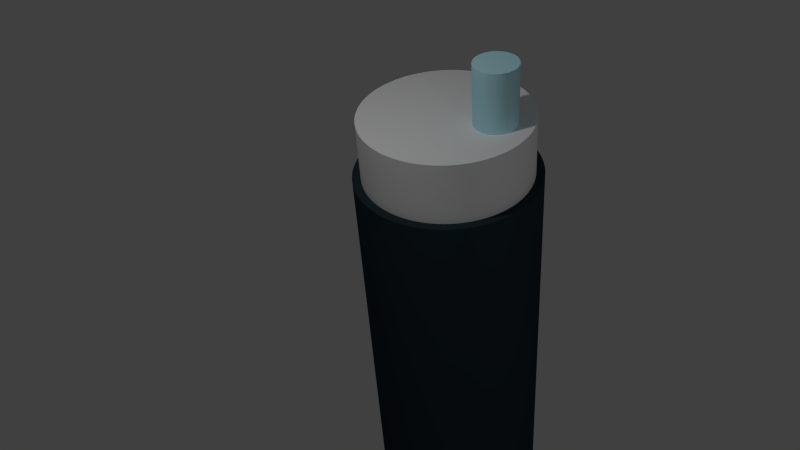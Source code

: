 # Source: cylinder.blend  (saved by Blender 2.72.0; exported with 4.5.12 LTS)
import bpy
from mathutils import Matrix  # noqa: F401  (used for matrix-valued properties, if any)

bpy.ops.wm.read_factory_settings(use_empty=True)
scene = bpy.context.scene
scene.name = 'Scene'

# ---- collections
col_collection_1 = bpy.data.collections.new('Collection 1'); scene.collection.children.link(col_collection_1)

# ---- materials (node trees are filled in below, after node groups)
mat_material = bpy.data.materials.new('Material')
mat_material.alpha_threshold = 0.0
mat_material.use_transparent_shadow = False
mat_material.diffuse_color = (0.538, 0.908, 1.0, 1.0)
mat_material.roughness = 0.5
mat_material_002 = bpy.data.materials.new('Material.002')
mat_material_002.alpha_threshold = 0.0
mat_material_002.use_transparent_shadow = False
mat_material_002.diffuse_color = (0.025, 0.041, 0.052, 1.0)
mat_material_002.roughness = 0.5
mat_material_001 = bpy.data.materials.new('Material.001')
mat_material_001.alpha_threshold = 0.0
mat_material_001.use_transparent_shadow = False
mat_material_001.diffuse_color = (1.0, 1.0, 1.0, 1.0)
mat_material_001.roughness = 0.5

# ---- material node trees

# ---- world
world_world = bpy.data.worlds.new('World'); scene.world = world_world
world_world.color = (0.05088, 0.05088, 0.05088)
world_world.use_sun_shadow = False
world_world.sun_shadow_jitter_overblur = 0.0
world_world.cycles.sampling_method = 'MANUAL'
world_world.cycles.sample_map_resolution = 256

# ---- cameras
cam_camera = bpy.data.cameras.new('Camera')
cam_camera.clip_end = 100.0
cam_camera.lens = 35.0
cam_camera.sensor_width = 32.0
cam_camera.sensor_height = 18.0
cam_camera.ortho_scale = 7.314
cam_camera.dof.focus_distance = 0.0
cam_camera.dof.aperture_fstop = 128.0

# ---- lights
light_point = bpy.data.lights.new('Point', 'POINT')
light_point.transmission_factor = 0.0
light_point.energy = 100.0
light_point.shadow_buffer_clip_start = 0.5
light_point.shadow_soft_size = 0.1
light_point.shadow_maximum_resolution = 0.006
light_point.use_absolute_resolution = True
light_point.cycles.use_multiple_importance_sampling = False
light_lamp = bpy.data.lights.new('Lamp', 'POINT')
light_lamp.transmission_factor = 0.0
light_lamp.cutoff_distance = 30.0
light_lamp.energy = 100.0
light_lamp.shadow_buffer_clip_start = 1.001
light_lamp.shadow_soft_size = 0.1
light_lamp.shadow_maximum_resolution = 0.006
light_lamp.use_absolute_resolution = True
light_lamp.cycles.use_multiple_importance_sampling = False

# ---- meshes
me_cube_002 = bpy.data.meshes.new('Cube.002')
me_cube_002.from_pydata([(-1.1, -1.1, -1.1), (-1.1, 1.1, -1.1), (1.1, 1.1, -1.1), (1.1, -1.1, -1.1), (-1.1, -1.1, 1.1), (-1.1, 1.1, 1.1), (1.1, 1.1, 1.1), (1.1, -1.1, 1.1)], [], [(4, 5, 1, 0), (5, 6, 2, 1), (6, 7, 3, 2), (7, 4, 0, 3), (0, 1, 2, 3), (7, 6, 5, 4)])
me_cube_002.use_remesh_preserve_volume = False
me_cube_002.use_remesh_preserve_attributes = False
me_cube_002.use_mirror_vertex_groups = False
me_cube_002.update()
me_cube = bpy.data.meshes.new('Cube')
me_cube.from_pydata([(-1.0, -1.0, -1.0), (-1.0, 1.0, -1.0), (1.0, 1.0, -1.0), (1.0, -1.0, -1.0), (-1.0, -1.0, 1.0), (-1.0, 1.0, 1.0), (1.0, 1.0, 1.0), (1.0, -1.0, 1.0)], [], [(4, 5, 1, 0), (5, 6, 2, 1), (6, 7, 3, 2), (7, 4, 0, 3), (0, 1, 2, 3), (7, 6, 5, 4)])
me_cube.use_remesh_preserve_volume = False
me_cube.use_remesh_preserve_attributes = False
me_cube.use_mirror_vertex_groups = False
me_cube.update()
me_cylinder_002 = bpy.data.meshes.new('Cylinder.002')
me_cylinder_002.from_pydata([(0.0, 0.25, -4.0), (0.0, 0.25, 4.0), (0.0157, 0.2495, -4.0), (0.0157, 0.2495, 4.0), (0.03133, 0.248, -4.0), (0.03133, 0.248, 4.0), (0.04685, 0.2456, -4.0), (0.04685, 0.2456, 4.0), (0.06217, 0.2421, -4.0), (0.06217, 0.2421, 4.0), (0.07725, 0.2378, -4.0), (0.07725, 0.2378, 4.0), (0.09203, 0.2324, -4.0), (0.09203, 0.2324, 4.0), (0.1064, 0.2262, -4.0), (0.1064, 0.2262, 4.0), (0.1204, 0.2191, -4.0), (0.1204, 0.2191, 4.0), (0.134, 0.2111, -4.0), (0.134, 0.2111, 4.0), (0.1469, 0.2023, -4.0), (0.1469, 0.2023, 4.0), (0.1594, 0.1926, -4.0), (0.1594, 0.1926, 4.0), (0.1711, 0.1822, -4.0), (0.1711, 0.1822, 4.0), (0.1822, 0.1711, -4.0), (0.1822, 0.1711, 4.0), (0.1926, 0.1594, -4.0), (0.1926, 0.1594, 4.0), (0.2023, 0.1469, -4.0), (0.2023, 0.1469, 4.0), (0.2111, 0.134, -4.0), (0.2111, 0.134, 4.0), (0.2191, 0.1204, -4.0), (0.2191, 0.1204, 4.0), (0.2262, 0.1064, -4.0), (0.2262, 0.1064, 4.0), (0.2324, 0.09203, -4.0), (0.2324, 0.09203, 4.0), (0.2378, 0.07725, -4.0), (0.2378, 0.07725, 4.0), (0.2421, 0.06217, -4.0), (0.2421, 0.06217, 4.0), (0.2456, 0.04685, -4.0), (0.2456, 0.04685, 4.0), (0.248, 0.03133, -4.0), (0.248, 0.03133, 4.0), (0.2495, 0.0157, -4.0), (0.2495, 0.0157, 4.0), (0.25, -1.003e-07, -4.0), (0.25, -1.003e-07, 4.0), (0.2495, -0.0157, -4.0), (0.2495, -0.0157, 4.0), (0.248, -0.03133, -4.0), (0.248, -0.03133, 4.0), (0.2456, -0.04685, -4.0), (0.2456, -0.04685, 4.0), (0.2421, -0.06217, -4.0), (0.2421, -0.06217, 4.0), (0.2378, -0.07725, -4.0), (0.2378, -0.07725, 4.0), (0.2324, -0.09203, -4.0), (0.2324, -0.09203, 4.0), (0.2262, -0.1064, -4.0), (0.2262, -0.1064, 4.0), (0.2191, -0.1204, -4.0), (0.2191, -0.1204, 4.0), (0.2111, -0.134, -4.0), (0.2111, -0.134, 4.0), (0.2023, -0.1469, -4.0), (0.2023, -0.1469, 4.0), (0.1926, -0.1594, -4.0), (0.1926, -0.1594, 4.0), (0.1822, -0.1711, -4.0), (0.1822, -0.1711, 4.0), (0.1711, -0.1822, -4.0), (0.1711, -0.1822, 4.0), (0.1594, -0.1926, -4.0), (0.1594, -0.1926, 4.0), (0.1469, -0.2023, -4.0), (0.1469, -0.2023, 4.0), (0.134, -0.2111, -4.0), (0.134, -0.2111, 4.0), (0.1204, -0.2191, -4.0), (0.1204, -0.2191, 4.0), (0.1064, -0.2262, -4.0), (0.1064, -0.2262, 4.0), (0.09203, -0.2324, -4.0), (0.09203, -0.2324, 4.0), (0.07725, -0.2378, -4.0), (0.07725, -0.2378, 4.0), (0.06217, -0.2421, -4.0), (0.06217, -0.2421, 4.0), (0.04685, -0.2456, -4.0), (0.04685, -0.2456, 4.0), (0.03133, -0.248, -4.0), (0.03133, -0.248, 4.0), (0.0157, -0.2495, -4.0), (0.0157, -0.2495, 4.0), (-2.603e-07, -0.25, -4.0), (-2.603e-07, -0.25, 4.0), (-0.0157, -0.2495, -4.0), (-0.0157, -0.2495, 4.0), (-0.03133, -0.248, -4.0), (-0.03133, -0.248, 4.0), (-0.04685, -0.2456, -4.0), (-0.04685, -0.2456, 4.0), (-0.06217, -0.2421, -4.0), (-0.06217, -0.2421, 4.0), (-0.07725, -0.2378, -4.0), (-0.07725, -0.2378, 4.0), (-0.09203, -0.2324, -4.0), (-0.09203, -0.2324, 4.0), (-0.1064, -0.2262, -4.0), (-0.1064, -0.2262, 4.0), (-0.1204, -0.2191, -4.0), (-0.1204, -0.2191, 4.0), (-0.134, -0.2111, -4.0), (-0.134, -0.2111, 4.0), (-0.1469, -0.2023, -4.0), (-0.1469, -0.2023, 4.0), (-0.1594, -0.1926, -4.0), (-0.1594, -0.1926, 4.0), (-0.1711, -0.1822, -4.0), (-0.1711, -0.1822, 4.0), (-0.1822, -0.1711, -4.0), (-0.1822, -0.1711, 4.0), (-0.1926, -0.1594, -4.0), (-0.1926, -0.1594, 4.0), (-0.2023, -0.1469, -4.0), (-0.2023, -0.1469, 4.0), (-0.2111, -0.134, -4.0), (-0.2111, -0.134, 4.0), (-0.2191, -0.1204, -4.0), (-0.2191, -0.1204, 4.0), (-0.2262, -0.1064, -4.0), (-0.2262, -0.1064, 4.0), (-0.2324, -0.09203, -4.0), (-0.2324, -0.09203, 4.0), (-0.2378, -0.07725, -4.0), (-0.2378, -0.07725, 4.0), (-0.2421, -0.06217, -4.0), (-0.2421, -0.06217, 4.0), (-0.2456, -0.04684, -4.0), (-0.2456, -0.04684, 4.0), (-0.248, -0.03133, -4.0), (-0.248, -0.03133, 4.0), (-0.2495, -0.0157, -4.0), (-0.2495, -0.0157, 4.0), (-0.25, 3.606e-07, -4.0), (-0.25, 3.606e-07, 4.0), (-0.2495, 0.0157, -4.0), (-0.2495, 0.0157, 4.0), (-0.248, 0.03133, -4.0), (-0.248, 0.03133, 4.0), (-0.2456, 0.04685, -4.0), (-0.2456, 0.04685, 4.0), (-0.2421, 0.06217, -4.0), (-0.2421, 0.06217, 4.0), (-0.2378, 0.07725, -4.0), (-0.2378, 0.07725, 4.0), (-0.2324, 0.09203, -4.0), (-0.2324, 0.09203, 4.0), (-0.2262, 0.1064, -4.0), (-0.2262, 0.1064, 4.0), (-0.2191, 0.1204, -4.0), (-0.2191, 0.1204, 4.0), (-0.2111, 0.134, -4.0), (-0.2111, 0.134, 4.0), (-0.2023, 0.1469, -4.0), (-0.2023, 0.1469, 4.0), (-0.1926, 0.1594, -4.0), (-0.1926, 0.1594, 4.0), (-0.1822, 0.1711, -4.0), (-0.1822, 0.1711, 4.0), (-0.1711, 0.1822, -4.0), (-0.1711, 0.1822, 4.0), (-0.1594, 0.1926, -4.0), (-0.1594, 0.1926, 4.0), (-0.1469, 0.2023, -4.0), (-0.1469, 0.2023, 4.0), (-0.134, 0.2111, -4.0), (-0.134, 0.2111, 4.0), (-0.1204, 0.2191, -4.0), (-0.1204, 0.2191, 4.0), (-0.1064, 0.2262, -4.0), (-0.1064, 0.2262, 4.0), (-0.09203, 0.2324, -4.0), (-0.09203, 0.2324, 4.0), (-0.07725, 0.2378, -4.0), (-0.07725, 0.2378, 4.0), (-0.06217, 0.2421, -4.0), (-0.06217, 0.2421, 4.0), (-0.04684, 0.2456, -4.0), (-0.04684, 0.2456, 4.0), (-0.03133, 0.248, -4.0), (-0.03133, 0.248, 4.0), (-0.0157, 0.2495, -4.0), (-0.0157, 0.2495, 4.0)], [], [(0, 1, 3, 2), (2, 3, 5, 4), (4, 5, 7, 6), (6, 7, 9, 8), (8, 9, 11, 10), (10, 11, 13, 12), (12, 13, 15, 14), (14, 15, 17, 16), (16, 17, 19, 18), (18, 19, 21, 20), (20, 21, 23, 22), (22, 23, 25, 24), (24, 25, 27, 26), (26, 27, 29, 28), (28, 29, 31, 30), (30, 31, 33, 32), (32, 33, 35, 34), (34, 35, 37, 36), (36, 37, 39, 38), (38, 39, 41, 40), (40, 41, 43, 42), (42, 43, 45, 44), (44, 45, 47, 46), (46, 47, 49, 48), (48, 49, 51, 50), (50, 51, 53, 52), (52, 53, 55, 54), (54, 55, 57, 56), (56, 57, 59, 58), (58, 59, 61, 60), (60, 61, 63, 62), (62, 63, 65, 64), (64, 65, 67, 66), (66, 67, 69, 68), (68, 69, 71, 70), (70, 71, 73, 72), (72, 73, 75, 74), (74, 75, 77, 76), (76, 77, 79, 78), (78, 79, 81, 80), (80, 81, 83, 82), (82, 83, 85, 84), (84, 85, 87, 86), (86, 87, 89, 88), (88, 89, 91, 90), (90, 91, 93, 92), (92, 93, 95, 94), (94, 95, 97, 96), (96, 97, 99, 98), (98, 99, 101, 100), (100, 101, 103, 102), (102, 103, 105, 104), (104, 105, 107, 106), (106, 107, 109, 108), (108, 109, 111, 110), (110, 111, 113, 112), (112, 113, 115, 114), (114, 115, 117, 116), (116, 117, 119, 118), (118, 119, 121, 120), (120, 121, 123, 122), (122, 123, 125, 124), (124, 125, 127, 126), (126, 127, 129, 128), (128, 129, 131, 130), (130, 131, 133, 132), (132, 133, 135, 134), (134, 135, 137, 136), (136, 137, 139, 138), (138, 139, 141, 140), (140, 141, 143, 142), (142, 143, 145, 144), (144, 145, 147, 146), (146, 147, 149, 148), (148, 149, 151, 150), (150, 151, 153, 152), (152, 153, 155, 154), (154, 155, 157, 156), (156, 157, 159, 158), (158, 159, 161, 160), (160, 161, 163, 162), (162, 163, 165, 164), (164, 165, 167, 166), (166, 167, 169, 168), (168, 169, 171, 170), (170, 171, 173, 172), (172, 173, 175, 174), (174, 175, 177, 176), (176, 177, 179, 178), (178, 179, 181, 180), (180, 181, 183, 182), (182, 183, 185, 184), (184, 185, 187, 186), (186, 187, 189, 188), (188, 189, 191, 190), (190, 191, 193, 192), (192, 193, 195, 194), (194, 195, 197, 196), (3, 1, 199, 197, 195, 193, 191, 189, 187, 185, 183, 181, 179, 177, 175, 173, 171, 169, 167, 165, 163, 161, 159, 157, 155, 153, 151, 149, 147, 145, 143, 141, 139, 137, 135, 133, 131, 129, 127, 125, 123, 121, 119, 117, 115, 113, 111, 109, 107, 105, 103, 101, 99, 97, 95, 93, 91, 89, 87, 85, 83, 81, 79, 77, 75, 73, 71, 69, 67, 65, 63, 61, 59, 57, 55, 53, 51, 49, 47, 45, 43, 41, 39, 37, 35, 33, 31, 29, 27, 25, 23, 21, 19, 17, 15, 13, 11, 9, 7, 5), (198, 199, 1, 0), (196, 197, 199, 198), (0, 2, 4, 6, 8, 10, 12, 14, 16, 18, 20, 22, 24, 26, 28, 30, 32, 34, 36, 38, 40, 42, 44, 46, 48, 50, 52, 54, 56, 58, 60, 62, 64, 66, 68, 70, 72, 74, 76, 78, 80, 82, 84, 86, 88, 90, 92, 94, 96, 98, 100, 102, 104, 106, 108, 110, 112, 114, 116, 118, 120, 122, 124, 126, 128, 130, 132, 134, 136, 138, 140, 142, 144, 146, 148, 150, 152, 154, 156, 158, 160, 162, 164, 166, 168, 170, 172, 174, 176, 178, 180, 182, 184, 186, 188, 190, 192, 194, 196, 198)])
me_cylinder_002.materials.append(mat_material)
me_cylinder_002.use_remesh_preserve_volume = False
me_cylinder_002.use_remesh_preserve_attributes = False
me_cylinder_002.use_mirror_vertex_groups = False
me_cylinder_002.update()
me_cylinder_001 = bpy.data.meshes.new('Cylinder.001')
me_cylinder_001.from_pydata([(0.0, 1.1, -4.0), (0.0, 1.1, 4.0), (0.06907, 1.098, -4.0), (0.06907, 1.098, 4.0), (0.1379, 1.091, -4.0), (0.1379, 1.091, 4.0), (0.2061, 1.081, -4.0), (0.2061, 1.081, 4.0), (0.2736, 1.065, -4.0), (0.2736, 1.065, 4.0), (0.3399, 1.046, -4.0), (0.3399, 1.046, 4.0), (0.4049, 1.023, -4.0), (0.4049, 1.023, 4.0), (0.4684, 0.9953, -4.0), (0.4684, 0.9953, 4.0), (0.5299, 0.9639, -4.0), (0.5299, 0.9639, 4.0), (0.5894, 0.9288, -4.0), (0.5894, 0.9288, 4.0), (0.6466, 0.8899, -4.0), (0.6466, 0.8899, 4.0), (0.7012, 0.8476, -4.0), (0.7012, 0.8476, 4.0), (0.753, 0.8019, -4.0), (0.753, 0.8019, 4.0), (0.8019, 0.753, -4.0), (0.8019, 0.753, 4.0), (0.8476, 0.7012, -4.0), (0.8476, 0.7012, 4.0), (0.8899, 0.6466, -4.0), (0.8899, 0.6466, 4.0), (0.9288, 0.5894, -4.0), (0.9288, 0.5894, 4.0), (0.9639, 0.5299, -4.0), (0.9639, 0.5299, 4.0), (0.9953, 0.4684, -4.0), (0.9953, 0.4684, 4.0), (1.023, 0.4049, -4.0), (1.023, 0.4049, 4.0), (1.046, 0.3399, -4.0), (1.046, 0.3399, 4.0), (1.065, 0.2736, -4.0), (1.065, 0.2736, 4.0), (1.081, 0.2061, -4.0), (1.081, 0.2061, 4.0), (1.091, 0.1379, -4.0), (1.091, 0.1379, 4.0), (1.098, 0.06907, -4.0), (1.098, 0.06907, 4.0), (1.1, -4.415e-07, -4.0), (1.1, -4.415e-07, 4.0), (1.098, -0.06907, -4.0), (1.098, -0.06907, 4.0), (1.091, -0.1379, -4.0), (1.091, -0.1379, 4.0), (1.081, -0.2061, -4.0), (1.081, -0.2061, 4.0), (1.065, -0.2736, -4.0), (1.065, -0.2736, 4.0), (1.046, -0.3399, -4.0), (1.046, -0.3399, 4.0), (1.023, -0.4049, -4.0), (1.023, -0.4049, 4.0), (0.9953, -0.4684, -4.0), (0.9953, -0.4684, 4.0), (0.9639, -0.5299, -4.0), (0.9639, -0.5299, 4.0), (0.9288, -0.5894, -4.0), (0.9288, -0.5894, 4.0), (0.8899, -0.6466, -4.0), (0.8899, -0.6466, 4.0), (0.8476, -0.7012, -4.0), (0.8476, -0.7012, 4.0), (0.8019, -0.753, -4.0), (0.8019, -0.753, 4.0), (0.753, -0.8019, -4.0), (0.753, -0.8019, 4.0), (0.7012, -0.8476, -4.0), (0.7012, -0.8476, 4.0), (0.6466, -0.8899, -4.0), (0.6466, -0.8899, 4.0), (0.5894, -0.9288, -4.0), (0.5894, -0.9288, 4.0), (0.5299, -0.9639, -4.0), (0.5299, -0.9639, 4.0), (0.4684, -0.9953, -4.0), (0.4684, -0.9953, 4.0), (0.4049, -1.023, -4.0), (0.4049, -1.023, 4.0), (0.3399, -1.046, -4.0), (0.3399, -1.046, 4.0), (0.2736, -1.065, -4.0), (0.2736, -1.065, 4.0), (0.2061, -1.081, -4.0), (0.2061, -1.081, 4.0), (0.1379, -1.091, -4.0), (0.1379, -1.091, 4.0), (0.06907, -1.098, -4.0), (0.06907, -1.098, 4.0), (-1.145e-06, -1.1, -4.0), (-1.145e-06, -1.1, 4.0), (-0.06907, -1.098, -4.0), (-0.06907, -1.098, 4.0), (-0.1379, -1.091, -4.0), (-0.1379, -1.091, 4.0), (-0.2061, -1.081, -4.0), (-0.2061, -1.081, 4.0), (-0.2736, -1.065, -4.0), (-0.2736, -1.065, 4.0), (-0.3399, -1.046, -4.0), (-0.3399, -1.046, 4.0), (-0.4049, -1.023, -4.0), (-0.4049, -1.023, 4.0), (-0.4684, -0.9953, -4.0), (-0.4684, -0.9953, 4.0), (-0.5299, -0.9639, -4.0), (-0.5299, -0.9639, 4.0), (-0.5894, -0.9288, -4.0), (-0.5894, -0.9288, 4.0), (-0.6466, -0.8899, -4.0), (-0.6466, -0.8899, 4.0), (-0.7012, -0.8476, -4.0), (-0.7012, -0.8476, 4.0), (-0.753, -0.8019, -4.0), (-0.753, -0.8019, 4.0), (-0.8019, -0.753, -4.0), (-0.8019, -0.753, 4.0), (-0.8476, -0.7012, -4.0), (-0.8476, -0.7012, 4.0), (-0.8899, -0.6466, -4.0), (-0.8899, -0.6466, 4.0), (-0.9288, -0.5894, -4.0), (-0.9288, -0.5894, 4.0), (-0.9639, -0.5299, -4.0), (-0.9639, -0.5299, 4.0), (-0.9953, -0.4684, -4.0), (-0.9953, -0.4684, 4.0), (-1.023, -0.4049, -4.0), (-1.023, -0.4049, 4.0), (-1.046, -0.3399, -4.0), (-1.046, -0.3399, 4.0), (-1.065, -0.2736, -4.0), (-1.065, -0.2736, 4.0), (-1.081, -0.2061, -4.0), (-1.081, -0.2061, 4.0), (-1.091, -0.1379, -4.0), (-1.091, -0.1379, 4.0), (-1.098, -0.06907, -4.0), (-1.098, -0.06907, 4.0), (-1.1, 1.587e-06, -4.0), (-1.1, 1.587e-06, 4.0), (-1.098, 0.06907, -4.0), (-1.098, 0.06907, 4.0), (-1.091, 0.1379, -4.0), (-1.091, 0.1379, 4.0), (-1.081, 0.2061, -4.0), (-1.081, 0.2061, 4.0), (-1.065, 0.2736, -4.0), (-1.065, 0.2736, 4.0), (-1.046, 0.3399, -4.0), (-1.046, 0.3399, 4.0), (-1.023, 0.4049, -4.0), (-1.023, 0.4049, 4.0), (-0.9953, 0.4684, -4.0), (-0.9953, 0.4684, 4.0), (-0.9639, 0.5299, -4.0), (-0.9639, 0.5299, 4.0), (-0.9288, 0.5894, -4.0), (-0.9288, 0.5894, 4.0), (-0.8899, 0.6466, -4.0), (-0.8899, 0.6466, 4.0), (-0.8476, 0.7012, -4.0), (-0.8476, 0.7012, 4.0), (-0.8019, 0.753, -4.0), (-0.8019, 0.753, 4.0), (-0.753, 0.8019, -4.0), (-0.753, 0.8019, 4.0), (-0.7012, 0.8476, -4.0), (-0.7012, 0.8476, 4.0), (-0.6466, 0.8899, -4.0), (-0.6466, 0.8899, 4.0), (-0.5894, 0.9288, -4.0), (-0.5894, 0.9288, 4.0), (-0.5299, 0.9639, -4.0), (-0.5299, 0.9639, 4.0), (-0.4684, 0.9953, -4.0), (-0.4684, 0.9953, 4.0), (-0.4049, 1.023, -4.0), (-0.4049, 1.023, 4.0), (-0.3399, 1.046, -4.0), (-0.3399, 1.046, 4.0), (-0.2736, 1.065, -4.0), (-0.2736, 1.065, 4.0), (-0.2061, 1.081, -4.0), (-0.2061, 1.081, 4.0), (-0.1379, 1.091, -4.0), (-0.1379, 1.091, 4.0), (-0.06907, 1.098, -4.0), (-0.06907, 1.098, 4.0)], [], [(0, 1, 3, 2), (2, 3, 5, 4), (4, 5, 7, 6), (6, 7, 9, 8), (8, 9, 11, 10), (10, 11, 13, 12), (12, 13, 15, 14), (14, 15, 17, 16), (16, 17, 19, 18), (18, 19, 21, 20), (20, 21, 23, 22), (22, 23, 25, 24), (24, 25, 27, 26), (26, 27, 29, 28), (28, 29, 31, 30), (30, 31, 33, 32), (32, 33, 35, 34), (34, 35, 37, 36), (36, 37, 39, 38), (38, 39, 41, 40), (40, 41, 43, 42), (42, 43, 45, 44), (44, 45, 47, 46), (46, 47, 49, 48), (48, 49, 51, 50), (50, 51, 53, 52), (52, 53, 55, 54), (54, 55, 57, 56), (56, 57, 59, 58), (58, 59, 61, 60), (60, 61, 63, 62), (62, 63, 65, 64), (64, 65, 67, 66), (66, 67, 69, 68), (68, 69, 71, 70), (70, 71, 73, 72), (72, 73, 75, 74), (74, 75, 77, 76), (76, 77, 79, 78), (78, 79, 81, 80), (80, 81, 83, 82), (82, 83, 85, 84), (84, 85, 87, 86), (86, 87, 89, 88), (88, 89, 91, 90), (90, 91, 93, 92), (92, 93, 95, 94), (94, 95, 97, 96), (96, 97, 99, 98), (98, 99, 101, 100), (100, 101, 103, 102), (102, 103, 105, 104), (104, 105, 107, 106), (106, 107, 109, 108), (108, 109, 111, 110), (110, 111, 113, 112), (112, 113, 115, 114), (114, 115, 117, 116), (116, 117, 119, 118), (118, 119, 121, 120), (120, 121, 123, 122), (122, 123, 125, 124), (124, 125, 127, 126), (126, 127, 129, 128), (128, 129, 131, 130), (130, 131, 133, 132), (132, 133, 135, 134), (134, 135, 137, 136), (136, 137, 139, 138), (138, 139, 141, 140), (140, 141, 143, 142), (142, 143, 145, 144), (144, 145, 147, 146), (146, 147, 149, 148), (148, 149, 151, 150), (150, 151, 153, 152), (152, 153, 155, 154), (154, 155, 157, 156), (156, 157, 159, 158), (158, 159, 161, 160), (160, 161, 163, 162), (162, 163, 165, 164), (164, 165, 167, 166), (166, 167, 169, 168), (168, 169, 171, 170), (170, 171, 173, 172), (172, 173, 175, 174), (174, 175, 177, 176), (176, 177, 179, 178), (178, 179, 181, 180), (180, 181, 183, 182), (182, 183, 185, 184), (184, 185, 187, 186), (186, 187, 189, 188), (188, 189, 191, 190), (190, 191, 193, 192), (192, 193, 195, 194), (194, 195, 197, 196), (3, 1, 199, 197, 195, 193, 191, 189, 187, 185, 183, 181, 179, 177, 175, 173, 171, 169, 167, 165, 163, 161, 159, 157, 155, 153, 151, 149, 147, 145, 143, 141, 139, 137, 135, 133, 131, 129, 127, 125, 123, 121, 119, 117, 115, 113, 111, 109, 107, 105, 103, 101, 99, 97, 95, 93, 91, 89, 87, 85, 83, 81, 79, 77, 75, 73, 71, 69, 67, 65, 63, 61, 59, 57, 55, 53, 51, 49, 47, 45, 43, 41, 39, 37, 35, 33, 31, 29, 27, 25, 23, 21, 19, 17, 15, 13, 11, 9, 7, 5), (198, 199, 1, 0), (196, 197, 199, 198), (0, 2, 4, 6, 8, 10, 12, 14, 16, 18, 20, 22, 24, 26, 28, 30, 32, 34, 36, 38, 40, 42, 44, 46, 48, 50, 52, 54, 56, 58, 60, 62, 64, 66, 68, 70, 72, 74, 76, 78, 80, 82, 84, 86, 88, 90, 92, 94, 96, 98, 100, 102, 104, 106, 108, 110, 112, 114, 116, 118, 120, 122, 124, 126, 128, 130, 132, 134, 136, 138, 140, 142, 144, 146, 148, 150, 152, 154, 156, 158, 160, 162, 164, 166, 168, 170, 172, 174, 176, 178, 180, 182, 184, 186, 188, 190, 192, 194, 196, 198)])
me_cylinder_001.materials.append(mat_material_002)
me_cylinder_001.use_remesh_preserve_volume = False
me_cylinder_001.use_remesh_preserve_attributes = False
me_cylinder_001.use_mirror_vertex_groups = False
me_cylinder_001.update()
me_cylinder = bpy.data.meshes.new('Cylinder')
me_cylinder.from_pydata([(0.0, 1.0, -4.0), (0.0, 1.0, 4.0), (0.06279, 0.998, -4.0), (0.06279, 0.998, 4.0), (0.1253, 0.9921, -4.0), (0.1253, 0.9921, 4.0), (0.1874, 0.9823, -4.0), (0.1874, 0.9823, 4.0), (0.2487, 0.9686, -4.0), (0.2487, 0.9686, 4.0), (0.309, 0.9511, -4.0), (0.309, 0.9511, 4.0), (0.3681, 0.9298, -4.0), (0.3681, 0.9298, 4.0), (0.4258, 0.9048, -4.0), (0.4258, 0.9048, 4.0), (0.4818, 0.8763, -4.0), (0.4818, 0.8763, 4.0), (0.5358, 0.8443, -4.0), (0.5358, 0.8443, 4.0), (0.5878, 0.809, -4.0), (0.5878, 0.809, 4.0), (0.6374, 0.7705, -4.0), (0.6374, 0.7705, 4.0), (0.6845, 0.729, -4.0), (0.6845, 0.729, 4.0), (0.729, 0.6845, -4.0), (0.729, 0.6845, 4.0), (0.7705, 0.6374, -4.0), (0.7705, 0.6374, 4.0), (0.809, 0.5878, -4.0), (0.809, 0.5878, 4.0), (0.8443, 0.5358, -4.0), (0.8443, 0.5358, 4.0), (0.8763, 0.4818, -4.0), (0.8763, 0.4818, 4.0), (0.9048, 0.4258, -4.0), (0.9048, 0.4258, 4.0), (0.9298, 0.3681, -4.0), (0.9298, 0.3681, 4.0), (0.9511, 0.309, -4.0), (0.9511, 0.309, 4.0), (0.9686, 0.2487, -4.0), (0.9686, 0.2487, 4.0), (0.9823, 0.1874, -4.0), (0.9823, 0.1874, 4.0), (0.9921, 0.1253, -4.0), (0.9921, 0.1253, 4.0), (0.998, 0.06279, -4.0), (0.998, 0.06279, 4.0), (1.0, -4.013e-07, -4.0), (1.0, -4.013e-07, 4.0), (0.998, -0.06279, -4.0), (0.998, -0.06279, 4.0), (0.9921, -0.1253, -4.0), (0.9921, -0.1253, 4.0), (0.9823, -0.1874, -4.0), (0.9823, -0.1874, 4.0), (0.9686, -0.2487, -4.0), (0.9686, -0.2487, 4.0), (0.9511, -0.309, -4.0), (0.9511, -0.309, 4.0), (0.9298, -0.3681, -4.0), (0.9298, -0.3681, 4.0), (0.9048, -0.4258, -4.0), (0.9048, -0.4258, 4.0), (0.8763, -0.4818, -4.0), (0.8763, -0.4818, 4.0), (0.8443, -0.5358, -4.0), (0.8443, -0.5358, 4.0), (0.809, -0.5878, -4.0), (0.809, -0.5878, 4.0), (0.7705, -0.6374, -4.0), (0.7705, -0.6374, 4.0), (0.729, -0.6845, -4.0), (0.729, -0.6845, 4.0), (0.6845, -0.729, -4.0), (0.6845, -0.729, 4.0), (0.6374, -0.7705, -4.0), (0.6374, -0.7705, 4.0), (0.5878, -0.809, -4.0), (0.5878, -0.809, 4.0), (0.5358, -0.8443, -4.0), (0.5358, -0.8443, 4.0), (0.4818, -0.8763, -4.0), (0.4818, -0.8763, 4.0), (0.4258, -0.9048, -4.0), (0.4258, -0.9048, 4.0), (0.3681, -0.9298, -4.0), (0.3681, -0.9298, 4.0), (0.309, -0.9511, -4.0), (0.309, -0.9511, 4.0), (0.2487, -0.9686, -4.0), (0.2487, -0.9686, 4.0), (0.1874, -0.9823, -4.0), (0.1874, -0.9823, 4.0), (0.1253, -0.9921, -4.0), (0.1253, -0.9921, 4.0), (0.06279, -0.998, -4.0), (0.06279, -0.998, 4.0), (-1.041e-06, -1.0, -4.0), (-1.041e-06, -1.0, 4.0), (-0.06279, -0.998, -4.0), (-0.06279, -0.998, 4.0), (-0.1253, -0.9921, -4.0), (-0.1253, -0.9921, 4.0), (-0.1874, -0.9823, -4.0), (-0.1874, -0.9823, 4.0), (-0.2487, -0.9686, -4.0), (-0.2487, -0.9686, 4.0), (-0.309, -0.9511, -4.0), (-0.309, -0.9511, 4.0), (-0.3681, -0.9298, -4.0), (-0.3681, -0.9298, 4.0), (-0.4258, -0.9048, -4.0), (-0.4258, -0.9048, 4.0), (-0.4818, -0.8763, -4.0), (-0.4818, -0.8763, 4.0), (-0.5358, -0.8443, -4.0), (-0.5358, -0.8443, 4.0), (-0.5878, -0.809, -4.0), (-0.5878, -0.809, 4.0), (-0.6374, -0.7705, -4.0), (-0.6374, -0.7705, 4.0), (-0.6845, -0.729, -4.0), (-0.6845, -0.729, 4.0), (-0.729, -0.6845, -4.0), (-0.729, -0.6845, 4.0), (-0.7705, -0.6374, -4.0), (-0.7705, -0.6374, 4.0), (-0.809, -0.5878, -4.0), (-0.809, -0.5878, 4.0), (-0.8443, -0.5358, -4.0), (-0.8443, -0.5358, 4.0), (-0.8763, -0.4818, -4.0), (-0.8763, -0.4818, 4.0), (-0.9048, -0.4258, -4.0), (-0.9048, -0.4258, 4.0), (-0.9298, -0.3681, -4.0), (-0.9298, -0.3681, 4.0), (-0.9511, -0.309, -4.0), (-0.9511, -0.309, 4.0), (-0.9686, -0.2487, -4.0), (-0.9686, -0.2487, 4.0), (-0.9823, -0.1874, -4.0), (-0.9823, -0.1874, 4.0), (-0.9921, -0.1253, -4.0), (-0.9921, -0.1253, 4.0), (-0.998, -0.06279, -4.0), (-0.998, -0.06279, 4.0), (-1.0, 1.442e-06, -4.0), (-1.0, 1.442e-06, 4.0), (-0.998, 0.06279, -4.0), (-0.998, 0.06279, 4.0), (-0.9921, 0.1253, -4.0), (-0.9921, 0.1253, 4.0), (-0.9823, 0.1874, -4.0), (-0.9823, 0.1874, 4.0), (-0.9686, 0.2487, -4.0), (-0.9686, 0.2487, 4.0), (-0.9511, 0.309, -4.0), (-0.9511, 0.309, 4.0), (-0.9298, 0.3681, -4.0), (-0.9298, 0.3681, 4.0), (-0.9048, 0.4258, -4.0), (-0.9048, 0.4258, 4.0), (-0.8763, 0.4818, -4.0), (-0.8763, 0.4818, 4.0), (-0.8443, 0.5358, -4.0), (-0.8443, 0.5358, 4.0), (-0.809, 0.5878, -4.0), (-0.809, 0.5878, 4.0), (-0.7705, 0.6374, -4.0), (-0.7705, 0.6374, 4.0), (-0.729, 0.6845, -4.0), (-0.729, 0.6845, 4.0), (-0.6845, 0.729, -4.0), (-0.6845, 0.729, 4.0), (-0.6374, 0.7705, -4.0), (-0.6374, 0.7705, 4.0), (-0.5878, 0.809, -4.0), (-0.5878, 0.809, 4.0), (-0.5358, 0.8443, -4.0), (-0.5358, 0.8443, 4.0), (-0.4818, 0.8763, -4.0), (-0.4818, 0.8763, 4.0), (-0.4258, 0.9048, -4.0), (-0.4258, 0.9048, 4.0), (-0.3681, 0.9298, -4.0), (-0.3681, 0.9298, 4.0), (-0.309, 0.9511, -4.0), (-0.309, 0.9511, 4.0), (-0.2487, 0.9686, -4.0), (-0.2487, 0.9686, 4.0), (-0.1874, 0.9823, -4.0), (-0.1874, 0.9823, 4.0), (-0.1253, 0.9921, -4.0), (-0.1253, 0.9921, 4.0), (-0.06279, 0.998, -4.0), (-0.06279, 0.998, 4.0)], [], [(0, 1, 3, 2), (2, 3, 5, 4), (4, 5, 7, 6), (6, 7, 9, 8), (8, 9, 11, 10), (10, 11, 13, 12), (12, 13, 15, 14), (14, 15, 17, 16), (16, 17, 19, 18), (18, 19, 21, 20), (20, 21, 23, 22), (22, 23, 25, 24), (24, 25, 27, 26), (26, 27, 29, 28), (28, 29, 31, 30), (30, 31, 33, 32), (32, 33, 35, 34), (34, 35, 37, 36), (36, 37, 39, 38), (38, 39, 41, 40), (40, 41, 43, 42), (42, 43, 45, 44), (44, 45, 47, 46), (46, 47, 49, 48), (48, 49, 51, 50), (50, 51, 53, 52), (52, 53, 55, 54), (54, 55, 57, 56), (56, 57, 59, 58), (58, 59, 61, 60), (60, 61, 63, 62), (62, 63, 65, 64), (64, 65, 67, 66), (66, 67, 69, 68), (68, 69, 71, 70), (70, 71, 73, 72), (72, 73, 75, 74), (74, 75, 77, 76), (76, 77, 79, 78), (78, 79, 81, 80), (80, 81, 83, 82), (82, 83, 85, 84), (84, 85, 87, 86), (86, 87, 89, 88), (88, 89, 91, 90), (90, 91, 93, 92), (92, 93, 95, 94), (94, 95, 97, 96), (96, 97, 99, 98), (98, 99, 101, 100), (100, 101, 103, 102), (102, 103, 105, 104), (104, 105, 107, 106), (106, 107, 109, 108), (108, 109, 111, 110), (110, 111, 113, 112), (112, 113, 115, 114), (114, 115, 117, 116), (116, 117, 119, 118), (118, 119, 121, 120), (120, 121, 123, 122), (122, 123, 125, 124), (124, 125, 127, 126), (126, 127, 129, 128), (128, 129, 131, 130), (130, 131, 133, 132), (132, 133, 135, 134), (134, 135, 137, 136), (136, 137, 139, 138), (138, 139, 141, 140), (140, 141, 143, 142), (142, 143, 145, 144), (144, 145, 147, 146), (146, 147, 149, 148), (148, 149, 151, 150), (150, 151, 153, 152), (152, 153, 155, 154), (154, 155, 157, 156), (156, 157, 159, 158), (158, 159, 161, 160), (160, 161, 163, 162), (162, 163, 165, 164), (164, 165, 167, 166), (166, 167, 169, 168), (168, 169, 171, 170), (170, 171, 173, 172), (172, 173, 175, 174), (174, 175, 177, 176), (176, 177, 179, 178), (178, 179, 181, 180), (180, 181, 183, 182), (182, 183, 185, 184), (184, 185, 187, 186), (186, 187, 189, 188), (188, 189, 191, 190), (190, 191, 193, 192), (192, 193, 195, 194), (194, 195, 197, 196), (3, 1, 199, 197, 195, 193, 191, 189, 187, 185, 183, 181, 179, 177, 175, 173, 171, 169, 167, 165, 163, 161, 159, 157, 155, 153, 151, 149, 147, 145, 143, 141, 139, 137, 135, 133, 131, 129, 127, 125, 123, 121, 119, 117, 115, 113, 111, 109, 107, 105, 103, 101, 99, 97, 95, 93, 91, 89, 87, 85, 83, 81, 79, 77, 75, 73, 71, 69, 67, 65, 63, 61, 59, 57, 55, 53, 51, 49, 47, 45, 43, 41, 39, 37, 35, 33, 31, 29, 27, 25, 23, 21, 19, 17, 15, 13, 11, 9, 7, 5), (198, 199, 1, 0), (196, 197, 199, 198), (0, 2, 4, 6, 8, 10, 12, 14, 16, 18, 20, 22, 24, 26, 28, 30, 32, 34, 36, 38, 40, 42, 44, 46, 48, 50, 52, 54, 56, 58, 60, 62, 64, 66, 68, 70, 72, 74, 76, 78, 80, 82, 84, 86, 88, 90, 92, 94, 96, 98, 100, 102, 104, 106, 108, 110, 112, 114, 116, 118, 120, 122, 124, 126, 128, 130, 132, 134, 136, 138, 140, 142, 144, 146, 148, 150, 152, 154, 156, 158, 160, 162, 164, 166, 168, 170, 172, 174, 176, 178, 180, 182, 184, 186, 188, 190, 192, 194, 196, 198)])
me_cylinder.materials.append(mat_material_001)
me_cylinder.use_remesh_preserve_volume = False
me_cylinder.use_remesh_preserve_attributes = False
me_cylinder.use_mirror_vertex_groups = False
me_cylinder.update()

# ---- objects
ob_cube_001 = bpy.data.objects.new('Cube.001', me_cube_002)
ob_cube = bpy.data.objects.new('Cube', me_cube)
ob_point = bpy.data.objects.new('Point', light_point)
ob_cylinder_002 = bpy.data.objects.new('Cylinder.002', me_cylinder_002)
ob_cylinder_001 = bpy.data.objects.new('Cylinder.001', me_cylinder_001)
ob_cylinder = bpy.data.objects.new('Cylinder', me_cylinder)
ob_lamp = bpy.data.objects.new('Lamp', light_lamp)
ob_camera = bpy.data.objects.new('Camera', cam_camera)

# ---- transforms, parenting, visibility, modifiers, constraints
ob_cube_001.location = (0.9, -0.9, 0.0)
ob_cube_001.delta_scale = (1.0, 1.0, 3.65)
ob_cube_001.hide_viewport = True
ob_cube_001.hide_render = True
ob_cube_001.lineart.crease_threshold = 0.0
ob_cube.location = (1.0, -1.0, 0.5674)
ob_cube.delta_scale = (1.0, 1.0, 4.0)
ob_cube.hide_viewport = True
ob_cube.hide_render = True
ob_cube.lineart.crease_threshold = 0.0
ob_point.location = (-0.6855, -1.793, 8.444)
ob_point.lineart.crease_threshold = 0.0
ob_cylinder_002.location = (0.5762, 0.02621, 1.456)
ob_cylinder_002.lineart.crease_threshold = 0.0
ob_cylinder_001.location = (0.0, 0.0, 0.0)
ob_cylinder_001.lineart.crease_threshold = 0.0
_m = ob_cylinder_001.modifiers.new('Boolean', 'BOOLEAN')
_m.show_render = False
_m.object = ob_cube_001
_m.solver = 'FAST'
ob_cylinder.location = (0.0, 0.0, 0.7424)
ob_cylinder.lineart.crease_threshold = 0.0
_m = ob_cylinder.modifiers.new('Boolean', 'BOOLEAN')
_m.show_render = False
_m.object = ob_cube
_m.solver = 'FAST'
ob_lamp.location = (7.105, -5.665, 5.746)
ob_lamp.rotation_euler = (0.6503, 0.05522, 1.866)
ob_lamp.lock_rotations_4d = False
ob_lamp.empty_display_type = 'ARROWS'
ob_lamp.color = (0.0, 0.0, 0.0, 0.0)
ob_lamp.lineart.crease_threshold = 0.0
ob_camera.location = (3.611, -7.433, 9.684)
ob_camera.rotation_euler = (0.9074, 0.06533, 0.4735)
ob_camera.lock_rotations_4d = False
ob_camera.empty_display_type = 'ARROWS'
ob_camera.color = (0.0, 0.0, 0.0, 0.0)
ob_camera.display_type = 'WIRE'
ob_camera.lineart.crease_threshold = 0.0

# ---- collection membership
col_collection_1.objects.link(ob_cube_001)
col_collection_1.objects.link(ob_cube)
col_collection_1.objects.link(ob_point)
col_collection_1.objects.link(ob_cylinder_002)
col_collection_1.objects.link(ob_cylinder_001)
col_collection_1.objects.link(ob_cylinder)
col_collection_1.objects.link(ob_lamp)
col_collection_1.objects.link(ob_camera)

# ---- scene / render settings (as saved in the file)
scene.camera = ob_camera
scene.frame_start = 1; scene.frame_end = 250; scene.frame_set(1)
scene.render.engine = 'BLENDER_EEVEE_NEXT'
scene.render.resolution_percentage = 50
scene.render.dither_intensity = 0.0
scene.cycles.use_denoising = False
scene.cycles.samples = 10
scene.cycles.sampling_pattern = 'TABULATED_SOBOL'
scene.cycles.light_sampling_threshold = 0.0
scene.cycles.use_adaptive_sampling = False
scene.cycles.use_light_tree = False
scene.cycles.blur_glossy = 0.0
scene.cycles.pixel_filter_type = 'GAUSSIAN'
scene.cycles.sample_clamp_indirect = 0.0
scene.view_settings.view_transform = 'Standard'
bpy.context.view_layer.update()
